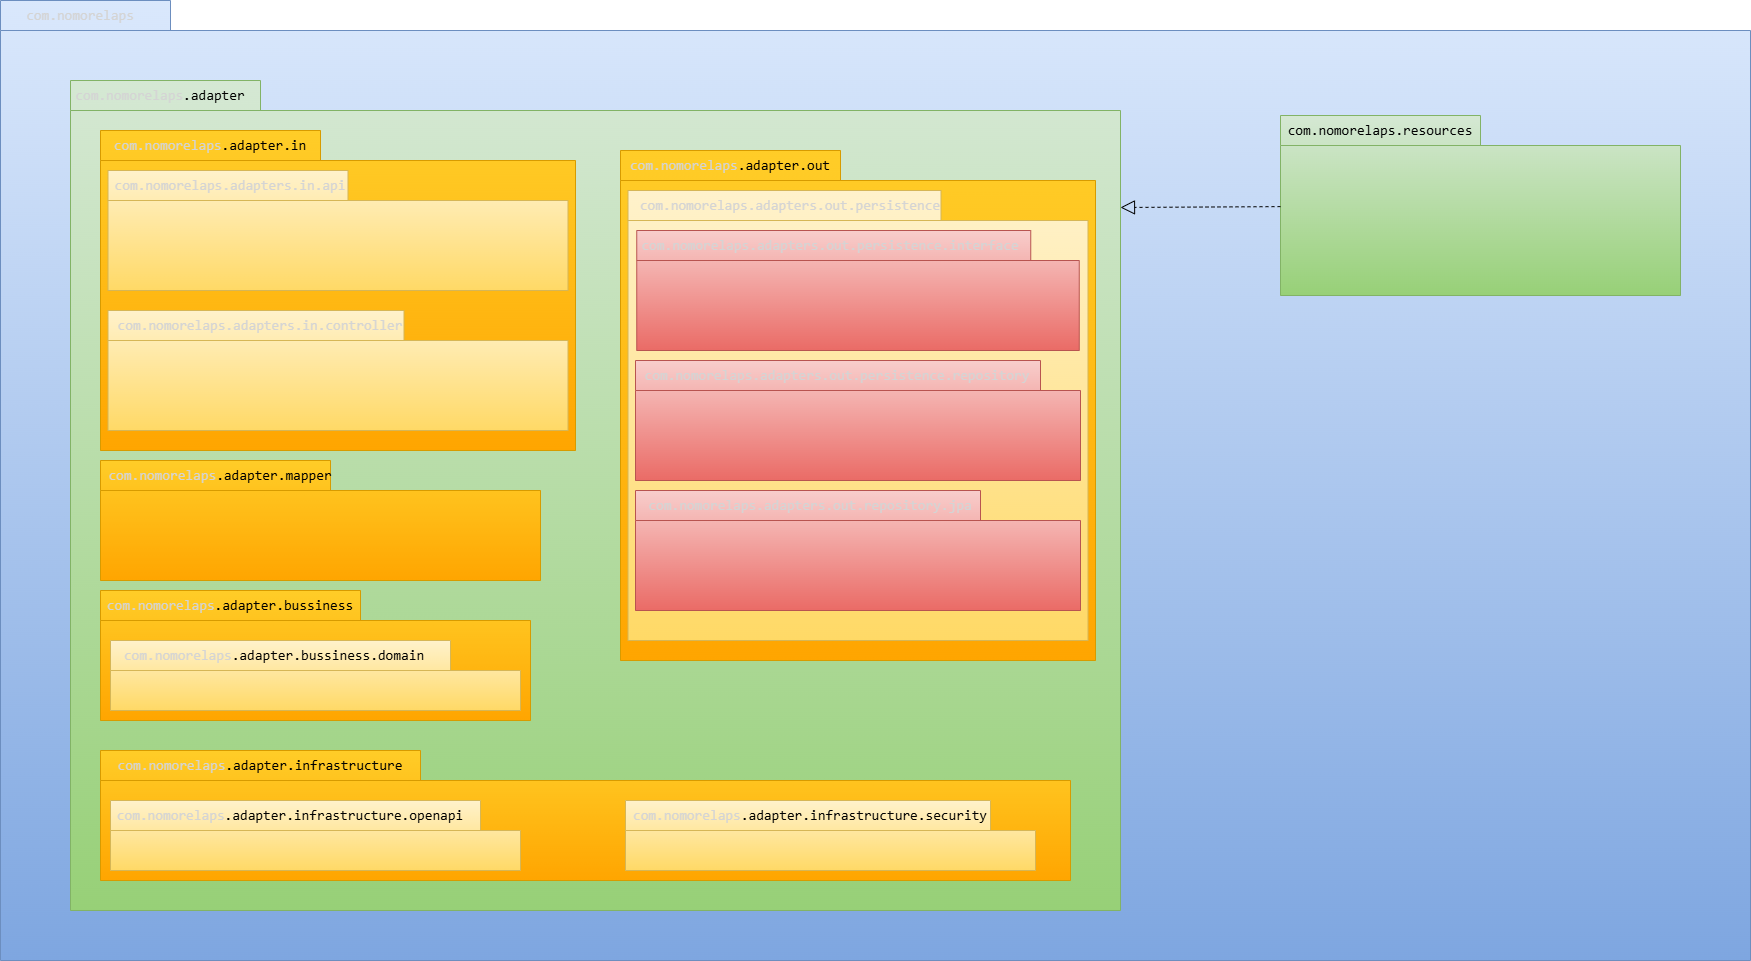

The diagram above was exported from draw.io. Its source (the exported page's mxGraphModel, read from the mxfile embedded in the PNG):
<mxGraphModel dx="702" dy="611" grid="1" gridSize="10" guides="1" tooltips="1" connect="1" arrows="1" fold="1" page="1" pageScale="1" pageWidth="827" pageHeight="1169" background="#ffffff" math="0" shadow="0">
  <root>
    <mxCell id="0" />
    <mxCell id="1" parent="0" />
    <mxCell id="TY0lE86EL6L_AMHN5dFj-11" value="" style="shape=folder;fontStyle=1;spacingTop=10;tabWidth=170;tabHeight=30;tabPosition=left;html=1;whiteSpace=wrap;labelBackgroundColor=none;fillColor=#dae8fc;strokeColor=#6c8ebf;gradientColor=#7ea6e0;" parent="1" vertex="1">
      <mxGeometry x="20" y="40" width="1750" height="960" as="geometry" />
    </mxCell>
    <mxCell id="TY0lE86EL6L_AMHN5dFj-3" value="" style="shape=folder;fontStyle=1;spacingTop=10;tabWidth=190;tabHeight=30;tabPosition=left;html=1;whiteSpace=wrap;fillColor=#d5e8d4;strokeColor=#82b366;gradientColor=#97d077;" parent="1" vertex="1">
      <mxGeometry x="90" y="120" width="1050" height="830" as="geometry" />
    </mxCell>
    <mxCell id="TY0lE86EL6L_AMHN5dFj-5" value="" style="shape=folder;fontStyle=1;spacingTop=10;tabWidth=200;tabHeight=30;tabPosition=left;html=1;whiteSpace=wrap;fillColor=#d5e8d4;strokeColor=#82b366;gradientColor=#97d077;" parent="1" vertex="1">
      <mxGeometry x="1300" y="155" width="400" height="180" as="geometry" />
    </mxCell>
    <mxCell id="TY0lE86EL6L_AMHN5dFj-7" value="&lt;div style=&quot;font-family: Consolas, &amp;quot;Courier New&amp;quot;, monospace; font-weight: normal; font-size: 14px; line-height: 19px; white-space: pre;&quot;&gt;&lt;div&gt;&lt;span style=&quot;&quot;&gt;com.nomorelaps.resources&lt;/span&gt;&lt;/div&gt;&lt;/div&gt;" style="text;html=1;whiteSpace=wrap;align=center;verticalAlign=middle;rounded=0;fontColor=default;labelBackgroundColor=none;" parent="1" vertex="1">
      <mxGeometry x="1370" y="155" width="60" height="30" as="geometry" />
    </mxCell>
    <mxCell id="TY0lE86EL6L_AMHN5dFj-9" value="" style="endArrow=block;dashed=1;endFill=0;endSize=12;html=1;rounded=0;entryX=1;entryY=0.153;entryDx=0;entryDy=0;entryPerimeter=0;" parent="1" source="TY0lE86EL6L_AMHN5dFj-5" target="TY0lE86EL6L_AMHN5dFj-3" edge="1">
      <mxGeometry width="160" relative="1" as="geometry">
        <mxPoint x="670" y="190" as="sourcePoint" />
        <mxPoint x="830" y="190" as="targetPoint" />
      </mxGeometry>
    </mxCell>
    <mxCell id="TY0lE86EL6L_AMHN5dFj-12" value="&lt;div style=&quot;color: rgb(204, 204, 204); font-family: Consolas, &amp;quot;Courier New&amp;quot;, monospace; font-weight: normal; font-size: 14px; line-height: 19px; white-space: pre;&quot;&gt;&lt;div&gt;&lt;span style=&quot;color: light-dark(rgb(212, 212, 212), rgb(255, 255, 255));&quot;&gt;com.nomorelaps&lt;/span&gt;&lt;/div&gt;&lt;/div&gt;" style="text;html=1;whiteSpace=wrap;strokeColor=none;fillColor=none;align=center;verticalAlign=middle;rounded=0;labelBackgroundColor=none;" parent="1" vertex="1">
      <mxGeometry x="70" y="40" width="60" height="30" as="geometry" />
    </mxCell>
    <mxCell id="TY0lE86EL6L_AMHN5dFj-20" value="" style="shape=folder;fontStyle=1;spacingTop=10;tabWidth=220;tabHeight=30;tabPosition=left;html=1;whiteSpace=wrap;fillColor=#ffcd28;strokeColor=#d79b00;gradientColor=#ffa500;" parent="1" vertex="1">
      <mxGeometry x="120" y="170" width="475" height="320" as="geometry" />
    </mxCell>
    <mxCell id="TY0lE86EL6L_AMHN5dFj-21" value="&lt;div style=&quot;font-family: Consolas, &amp;quot;Courier New&amp;quot;, monospace; font-weight: normal; font-size: 14px; line-height: 19px; white-space: pre;&quot;&gt;&lt;div&gt;&lt;div style=&quot;font-family: Consolas, &amp;quot;Courier New&amp;quot;, monospace; font-weight: normal; font-size: 14px; line-height: 19px; white-space: pre;&quot;&gt;&lt;div&gt;&lt;span&gt;&lt;span style=&quot;color: light-dark(rgb(212, 212, 212), rgb(255, 255, 255));&quot;&gt;com.nomorelaps&lt;/span&gt;&lt;span style=&quot;white-space: normal&quot;&gt;.adapter&lt;/span&gt;&lt;/span&gt;&lt;span&gt;&lt;span style=&quot;white-space: normal&quot;&gt;.in&lt;/span&gt;&lt;/span&gt;&lt;/div&gt;&lt;/div&gt;&lt;/div&gt;&lt;/div&gt;" style="text;html=1;whiteSpace=wrap;strokeColor=none;fillColor=none;align=center;verticalAlign=middle;rounded=0;labelBackgroundColor=none;" parent="1" vertex="1">
      <mxGeometry x="110" y="170" width="240" height="30" as="geometry" />
    </mxCell>
    <mxCell id="TY0lE86EL6L_AMHN5dFj-22" value="" style="shape=folder;fontStyle=1;spacingTop=10;tabWidth=240;tabHeight=30;tabPosition=left;html=1;whiteSpace=wrap;fillColor=#fff2cc;strokeColor=#d6b656;gradientColor=#ffd966;" parent="1" vertex="1">
      <mxGeometry x="127.5" y="210" width="460" height="120" as="geometry" />
    </mxCell>
    <mxCell id="TY0lE86EL6L_AMHN5dFj-23" value="&lt;div style=&quot;color: rgb(204, 204, 204); font-family: Consolas, &amp;quot;Courier New&amp;quot;, monospace; font-weight: normal; font-size: 14px; line-height: 19px; white-space: pre;&quot;&gt;&lt;div&gt;&lt;span style=&quot;color: light-dark(rgb(212, 212, 212), rgb(255, 255, 255));&quot;&gt;com.nomorelaps.adapters.in.api&lt;/span&gt;&lt;/div&gt;&lt;/div&gt;" style="text;html=1;whiteSpace=wrap;strokeColor=none;fillColor=none;align=center;verticalAlign=middle;rounded=0;labelBackgroundColor=none;" parent="1" vertex="1">
      <mxGeometry x="220" y="210" width="60" height="30" as="geometry" />
    </mxCell>
    <mxCell id="TY0lE86EL6L_AMHN5dFj-25" value="&lt;div style=&quot;font-family: Consolas, &amp;quot;Courier New&amp;quot;, monospace; font-weight: normal; font-size: 14px; line-height: 19px; white-space: pre;&quot;&gt;&lt;div&gt;&lt;span&gt;&lt;span style=&quot;color: light-dark(rgb(212, 212, 212), rgb(255, 255, 255));&quot;&gt;com.nomorelaps&lt;/span&gt;&lt;span style=&quot;white-space: normal&quot;&gt;.adapter&lt;/span&gt;&lt;/span&gt;&lt;/div&gt;&lt;/div&gt;" style="text;html=1;whiteSpace=wrap;strokeColor=none;fillColor=none;align=center;verticalAlign=middle;rounded=0;labelBackgroundColor=none;" parent="1" vertex="1">
      <mxGeometry x="60" y="120" width="240" height="30" as="geometry" />
    </mxCell>
    <mxCell id="TY0lE86EL6L_AMHN5dFj-26" value="" style="shape=folder;fontStyle=1;spacingTop=10;tabWidth=296;tabHeight=30;tabPosition=left;html=1;whiteSpace=wrap;fillColor=#fff2cc;strokeColor=#d6b656;gradientColor=#ffd966;" parent="1" vertex="1">
      <mxGeometry x="127.5" y="350" width="460" height="120" as="geometry" />
    </mxCell>
    <mxCell id="TY0lE86EL6L_AMHN5dFj-27" value="&lt;div style=&quot;color: rgb(204, 204, 204); font-family: Consolas, &amp;quot;Courier New&amp;quot;, monospace; font-weight: normal; font-size: 14px; line-height: 19px; white-space: pre;&quot;&gt;&lt;div&gt;&lt;span style=&quot;color: light-dark(rgb(212, 212, 212), rgb(255, 255, 255));&quot;&gt;com.nomorelaps.adapters.in.controller&lt;/span&gt;&lt;/div&gt;&lt;/div&gt;" style="text;html=1;whiteSpace=wrap;strokeColor=none;fillColor=none;align=center;verticalAlign=middle;rounded=0;labelBackgroundColor=none;" parent="1" vertex="1">
      <mxGeometry x="250" y="350" width="60" height="30" as="geometry" />
    </mxCell>
    <mxCell id="TY0lE86EL6L_AMHN5dFj-29" value="" style="shape=folder;fontStyle=1;spacingTop=10;tabWidth=230;tabHeight=30;tabPosition=left;html=1;whiteSpace=wrap;fillColor=#ffcd28;strokeColor=#d79b00;gradientColor=#ffa500;" parent="1" vertex="1">
      <mxGeometry x="120" y="500" width="440" height="120" as="geometry" />
    </mxCell>
    <mxCell id="TY0lE86EL6L_AMHN5dFj-30" value="&lt;div style=&quot;font-family: Consolas, &amp;quot;Courier New&amp;quot;, monospace; font-weight: normal; font-size: 14px; line-height: 19px; white-space: pre;&quot;&gt;&lt;div&gt;&lt;div style=&quot;font-family: Consolas, &amp;quot;Courier New&amp;quot;, monospace; font-weight: normal; font-size: 14px; line-height: 19px; white-space: pre;&quot;&gt;&lt;div&gt;&lt;span&gt;&lt;span style=&quot;color: light-dark(rgb(212, 212, 212), rgb(255, 255, 255));&quot;&gt;com.nomorelaps&lt;/span&gt;&lt;span style=&quot;white-space: normal&quot;&gt;.adapter&lt;/span&gt;&lt;/span&gt;&lt;span&gt;&lt;span style=&quot;white-space: normal&quot;&gt;.mapper&lt;/span&gt;&lt;/span&gt;&lt;/div&gt;&lt;/div&gt;&lt;/div&gt;&lt;/div&gt;" style="text;html=1;whiteSpace=wrap;strokeColor=none;fillColor=none;align=center;verticalAlign=middle;rounded=0;labelBackgroundColor=none;" parent="1" vertex="1">
      <mxGeometry x="120" y="500" width="240" height="30" as="geometry" />
    </mxCell>
    <mxCell id="TY0lE86EL6L_AMHN5dFj-31" value="" style="shape=folder;fontStyle=1;spacingTop=10;tabWidth=220;tabHeight=30;tabPosition=left;html=1;whiteSpace=wrap;fillColor=#ffcd28;strokeColor=#d79b00;gradientColor=#ffa500;" parent="1" vertex="1">
      <mxGeometry x="640" y="190" width="475" height="510" as="geometry" />
    </mxCell>
    <mxCell id="TY0lE86EL6L_AMHN5dFj-32" value="&lt;div style=&quot;font-family: Consolas, &amp;quot;Courier New&amp;quot;, monospace; font-weight: normal; font-size: 14px; line-height: 19px; white-space: pre;&quot;&gt;&lt;div&gt;&lt;div style=&quot;font-family: Consolas, &amp;quot;Courier New&amp;quot;, monospace; font-weight: normal; font-size: 14px; line-height: 19px; white-space: pre;&quot;&gt;&lt;div&gt;&lt;span&gt;&lt;span style=&quot;color: light-dark(rgb(212, 212, 212), rgb(255, 255, 255));&quot;&gt;com.nomorelaps&lt;/span&gt;&lt;span style=&quot;white-space: normal&quot;&gt;.adapter&lt;/span&gt;&lt;/span&gt;&lt;span&gt;&lt;span style=&quot;white-space: normal&quot;&gt;.out&lt;/span&gt;&lt;/span&gt;&lt;/div&gt;&lt;/div&gt;&lt;/div&gt;&lt;/div&gt;" style="text;html=1;whiteSpace=wrap;strokeColor=none;fillColor=none;align=center;verticalAlign=middle;rounded=0;labelBackgroundColor=none;" parent="1" vertex="1">
      <mxGeometry x="630" y="190" width="240" height="30" as="geometry" />
    </mxCell>
    <mxCell id="TY0lE86EL6L_AMHN5dFj-33" value="" style="shape=folder;fontStyle=1;spacingTop=10;tabWidth=313;tabHeight=30;tabPosition=left;html=1;whiteSpace=wrap;fillColor=#fff2cc;strokeColor=#d6b656;gradientColor=#ffd966;" parent="1" vertex="1">
      <mxGeometry x="647.5" y="230" width="460" height="450" as="geometry" />
    </mxCell>
    <mxCell id="TY0lE86EL6L_AMHN5dFj-34" value="&lt;div style=&quot;color: rgb(204, 204, 204); font-family: Consolas, &amp;quot;Courier New&amp;quot;, monospace; font-weight: normal; font-size: 14px; line-height: 19px; white-space: pre;&quot;&gt;&lt;div&gt;&lt;span style=&quot;color: light-dark(rgb(212, 212, 212), rgb(255, 255, 255));&quot;&gt;com.nomorelaps.adapters.out.persistence&lt;/span&gt;&lt;/div&gt;&lt;/div&gt;" style="text;html=1;whiteSpace=wrap;strokeColor=none;fillColor=none;align=center;verticalAlign=middle;rounded=0;labelBackgroundColor=none;" parent="1" vertex="1">
      <mxGeometry x="780" y="230" width="60" height="30" as="geometry" />
    </mxCell>
    <mxCell id="TY0lE86EL6L_AMHN5dFj-40" value="" style="shape=folder;fontStyle=1;spacingTop=10;tabWidth=345;tabHeight=30;tabPosition=left;html=1;whiteSpace=wrap;fillColor=#f8cecc;strokeColor=#b85450;gradientColor=#ea6b66;" parent="1" vertex="1">
      <mxGeometry x="655" y="530" width="445" height="120" as="geometry" />
    </mxCell>
    <mxCell id="TY0lE86EL6L_AMHN5dFj-41" value="&lt;div style=&quot;color: rgb(204, 204, 204); font-family: Consolas, &amp;quot;Courier New&amp;quot;, monospace; font-weight: normal; font-size: 14px; line-height: 19px; white-space: pre;&quot;&gt;&lt;div&gt;&lt;span style=&quot;color: light-dark(rgb(212, 212, 212), rgb(255, 255, 255));&quot;&gt;com.nomorelaps.adapters.out.repository.jpa&lt;/span&gt;&lt;/div&gt;&lt;/div&gt;" style="text;html=1;whiteSpace=wrap;strokeColor=none;fillColor=none;align=center;verticalAlign=middle;rounded=0;labelBackgroundColor=none;" parent="1" vertex="1">
      <mxGeometry x="800" y="530" width="60" height="30" as="geometry" />
    </mxCell>
    <mxCell id="TY0lE86EL6L_AMHN5dFj-35" value="" style="shape=folder;fontStyle=1;spacingTop=10;tabWidth=394;tabHeight=30;tabPosition=left;html=1;whiteSpace=wrap;fillColor=#f8cecc;strokeColor=#b85450;gradientColor=#ea6b66;" parent="1" vertex="1">
      <mxGeometry x="656.25" y="270" width="442.5" height="120" as="geometry" />
    </mxCell>
    <mxCell id="TY0lE86EL6L_AMHN5dFj-36" value="&lt;div style=&quot;color: rgb(204, 204, 204); font-family: Consolas, &amp;quot;Courier New&amp;quot;, monospace; font-weight: normal; font-size: 14px; line-height: 19px; white-space: pre;&quot;&gt;&lt;div&gt;&lt;span style=&quot;color: light-dark(rgb(212, 212, 212), rgb(255, 255, 255));&quot;&gt;com.nomorelaps.adapters.out.persistence.interface&lt;/span&gt;&lt;/div&gt;&lt;/div&gt;" style="text;html=1;whiteSpace=wrap;strokeColor=none;fillColor=none;align=center;verticalAlign=middle;rounded=0;labelBackgroundColor=none;" parent="1" vertex="1">
      <mxGeometry x="820" y="270" width="60" height="30" as="geometry" />
    </mxCell>
    <mxCell id="TY0lE86EL6L_AMHN5dFj-38" value="" style="shape=folder;fontStyle=1;spacingTop=10;tabWidth=405;tabHeight=30;tabPosition=left;html=1;whiteSpace=wrap;fillColor=#f8cecc;strokeColor=#b85450;gradientColor=#ea6b66;" parent="1" vertex="1">
      <mxGeometry x="655" y="400" width="445" height="120" as="geometry" />
    </mxCell>
    <mxCell id="TY0lE86EL6L_AMHN5dFj-39" value="&lt;div style=&quot;color: rgb(204, 204, 204); font-family: Consolas, &amp;quot;Courier New&amp;quot;, monospace; font-weight: normal; font-size: 14px; line-height: 19px; white-space: pre;&quot;&gt;&lt;div&gt;&lt;span style=&quot;color: light-dark(rgb(212, 212, 212), rgb(255, 255, 255));&quot;&gt;com.nomorelaps.adapters.out.persistence.repository&lt;/span&gt;&lt;/div&gt;&lt;/div&gt;" style="text;html=1;whiteSpace=wrap;strokeColor=none;fillColor=none;align=center;verticalAlign=middle;rounded=0;labelBackgroundColor=none;" parent="1" vertex="1">
      <mxGeometry x="827" y="400" width="60" height="30" as="geometry" />
    </mxCell>
    <mxCell id="TY0lE86EL6L_AMHN5dFj-44" value="" style="shape=folder;fontStyle=1;spacingTop=10;tabWidth=260;tabHeight=30;tabPosition=left;html=1;whiteSpace=wrap;fillColor=#ffcd28;strokeColor=#d79b00;gradientColor=#ffa500;" parent="1" vertex="1">
      <mxGeometry x="120" y="630" width="430" height="130" as="geometry" />
    </mxCell>
    <mxCell id="TY0lE86EL6L_AMHN5dFj-45" value="&lt;div style=&quot;font-family: Consolas, &amp;quot;Courier New&amp;quot;, monospace; font-weight: normal; font-size: 14px; line-height: 19px; white-space: pre;&quot;&gt;&lt;div&gt;&lt;div style=&quot;font-family: Consolas, &amp;quot;Courier New&amp;quot;, monospace; font-weight: normal; font-size: 14px; line-height: 19px; white-space: pre;&quot;&gt;&lt;div&gt;&lt;span&gt;&lt;span style=&quot;color: light-dark(rgb(212, 212, 212), rgb(255, 255, 255));&quot;&gt;com.nomorelaps&lt;/span&gt;&lt;span style=&quot;white-space: normal&quot;&gt;.adapter&lt;/span&gt;&lt;/span&gt;&lt;span&gt;&lt;span style=&quot;white-space: normal&quot;&gt;.bussiness&lt;/span&gt;&lt;/span&gt;&lt;/div&gt;&lt;/div&gt;&lt;/div&gt;&lt;/div&gt;" style="text;html=1;whiteSpace=wrap;strokeColor=none;fillColor=none;align=center;verticalAlign=middle;rounded=0;labelBackgroundColor=none;" parent="1" vertex="1">
      <mxGeometry x="130" y="630" width="240" height="30" as="geometry" />
    </mxCell>
    <mxCell id="TY0lE86EL6L_AMHN5dFj-46" value="" style="shape=folder;fontStyle=1;spacingTop=10;tabWidth=340;tabHeight=30;tabPosition=left;html=1;whiteSpace=wrap;fillColor=#fff2cc;strokeColor=#d6b656;gradientColor=#ffd966;" parent="1" vertex="1">
      <mxGeometry x="130" y="680" width="410" height="70" as="geometry" />
    </mxCell>
    <mxCell id="TY0lE86EL6L_AMHN5dFj-48" value="&lt;div style=&quot;font-family: Consolas, &amp;quot;Courier New&amp;quot;, monospace; font-weight: normal; font-size: 14px; line-height: 19px; white-space: pre;&quot;&gt;&lt;div&gt;&lt;div style=&quot;font-family: Consolas, &amp;quot;Courier New&amp;quot;, monospace; font-weight: normal; font-size: 14px; line-height: 19px; white-space: pre;&quot;&gt;&lt;div&gt;&lt;span&gt;&lt;span style=&quot;color: light-dark(rgb(212, 212, 212), rgb(255, 255, 255));&quot;&gt;com.nomorelaps&lt;/span&gt;&lt;span style=&quot;white-space: normal&quot;&gt;.adapter&lt;/span&gt;&lt;/span&gt;&lt;span&gt;&lt;span style=&quot;white-space: normal&quot;&gt;.bussiness.domain&lt;/span&gt;&lt;/span&gt;&lt;/div&gt;&lt;/div&gt;&lt;/div&gt;&lt;/div&gt;" style="text;html=1;whiteSpace=wrap;strokeColor=none;fillColor=none;align=center;verticalAlign=middle;rounded=0;labelBackgroundColor=none;" parent="1" vertex="1">
      <mxGeometry x="174" y="680" width="240" height="30" as="geometry" />
    </mxCell>
    <mxCell id="TY0lE86EL6L_AMHN5dFj-57" value="" style="shape=folder;fontStyle=1;spacingTop=10;tabWidth=320;tabHeight=30;tabPosition=left;html=1;whiteSpace=wrap;fillColor=#ffcd28;strokeColor=#d79b00;gradientColor=#ffa500;" parent="1" vertex="1">
      <mxGeometry x="120" y="790" width="970" height="130" as="geometry" />
    </mxCell>
    <mxCell id="TY0lE86EL6L_AMHN5dFj-58" value="&lt;div style=&quot;font-family: Consolas, &amp;quot;Courier New&amp;quot;, monospace; font-weight: normal; font-size: 14px; line-height: 19px; white-space: pre;&quot;&gt;&lt;div&gt;&lt;div style=&quot;font-family: Consolas, &amp;quot;Courier New&amp;quot;, monospace; font-weight: normal; font-size: 14px; line-height: 19px; white-space: pre;&quot;&gt;&lt;div&gt;&lt;span&gt;&lt;span style=&quot;color: light-dark(rgb(212, 212, 212), rgb(255, 255, 255));&quot;&gt;com.nomorelaps&lt;/span&gt;&lt;span style=&quot;white-space: normal&quot;&gt;.adapter&lt;/span&gt;&lt;/span&gt;&lt;span&gt;&lt;span style=&quot;white-space: normal&quot;&gt;.infrastructure&lt;/span&gt;&lt;/span&gt;&lt;/div&gt;&lt;/div&gt;&lt;/div&gt;&lt;/div&gt;" style="text;html=1;whiteSpace=wrap;strokeColor=none;fillColor=none;align=center;verticalAlign=middle;rounded=0;labelBackgroundColor=none;" parent="1" vertex="1">
      <mxGeometry x="160" y="790" width="240" height="30" as="geometry" />
    </mxCell>
    <mxCell id="TY0lE86EL6L_AMHN5dFj-59" value="" style="shape=folder;fontStyle=1;spacingTop=10;tabWidth=370;tabHeight=30;tabPosition=left;html=1;whiteSpace=wrap;fillColor=#fff2cc;strokeColor=#d6b656;gradientColor=#ffd966;" parent="1" vertex="1">
      <mxGeometry x="130" y="840" width="410" height="70" as="geometry" />
    </mxCell>
    <mxCell id="TY0lE86EL6L_AMHN5dFj-60" value="&lt;div style=&quot;font-family: Consolas, &amp;quot;Courier New&amp;quot;, monospace; font-weight: normal; font-size: 14px; line-height: 19px; white-space: pre;&quot;&gt;&lt;div&gt;&lt;div style=&quot;font-family: Consolas, &amp;quot;Courier New&amp;quot;, monospace; font-weight: normal; font-size: 14px; line-height: 19px; white-space: pre;&quot;&gt;&lt;div&gt;&lt;span&gt;&lt;span style=&quot;color: light-dark(rgb(212, 212, 212), rgb(255, 255, 255));&quot;&gt;com.nomorelaps&lt;/span&gt;&lt;span style=&quot;white-space: normal&quot;&gt;.adapter&lt;/span&gt;&lt;/span&gt;&lt;span&gt;&lt;span style=&quot;white-space: normal&quot;&gt;.infrastructure.openapi&lt;/span&gt;&lt;/span&gt;&lt;/div&gt;&lt;/div&gt;&lt;/div&gt;&lt;/div&gt;" style="text;html=1;whiteSpace=wrap;strokeColor=none;fillColor=none;align=center;verticalAlign=middle;rounded=0;labelBackgroundColor=none;" parent="1" vertex="1">
      <mxGeometry x="190" y="840" width="240" height="30" as="geometry" />
    </mxCell>
    <mxCell id="TY0lE86EL6L_AMHN5dFj-61" value="" style="shape=folder;fontStyle=1;spacingTop=10;tabWidth=365;tabHeight=30;tabPosition=left;html=1;whiteSpace=wrap;fillColor=#fff2cc;strokeColor=#d6b656;gradientColor=#ffd966;" parent="1" vertex="1">
      <mxGeometry x="645" y="840" width="410" height="70" as="geometry" />
    </mxCell>
    <mxCell id="TY0lE86EL6L_AMHN5dFj-62" value="&lt;div style=&quot;font-family: Consolas, &amp;quot;Courier New&amp;quot;, monospace; font-weight: normal; font-size: 14px; line-height: 19px; white-space: pre;&quot;&gt;&lt;div&gt;&lt;div style=&quot;font-family: Consolas, &amp;quot;Courier New&amp;quot;, monospace; font-weight: normal; font-size: 14px; line-height: 19px; white-space: pre;&quot;&gt;&lt;div&gt;&lt;span&gt;&lt;span style=&quot;color: light-dark(rgb(212, 212, 212), rgb(255, 255, 255));&quot;&gt;com.nomorelaps&lt;/span&gt;&lt;span style=&quot;white-space: normal&quot;&gt;.adapter&lt;/span&gt;&lt;/span&gt;&lt;span&gt;&lt;span style=&quot;white-space: normal&quot;&gt;.infrastructure.security&lt;/span&gt;&lt;/span&gt;&lt;/div&gt;&lt;/div&gt;&lt;/div&gt;&lt;/div&gt;" style="text;html=1;whiteSpace=wrap;strokeColor=none;fillColor=none;align=center;verticalAlign=middle;rounded=0;labelBackgroundColor=none;" parent="1" vertex="1">
      <mxGeometry x="710" y="840" width="240" height="30" as="geometry" />
    </mxCell>
  </root>
</mxGraphModel>